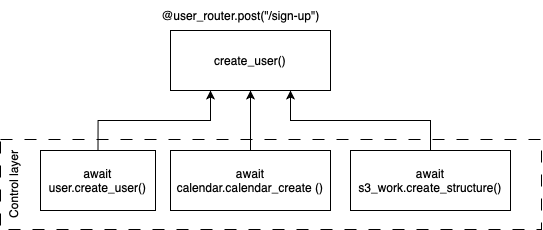

The diagram above was exported from draw.io. Its source (the exported page's mxGraphModel, read from the mxfile embedded in the PNG):
<mxGraphModel dx="1363" dy="924" grid="1" gridSize="10" guides="1" tooltips="1" connect="1" arrows="1" fold="1" page="1" pageScale="1" pageWidth="850" pageHeight="1100" math="0" shadow="0">
  <root>
    <mxCell id="0" />
    <mxCell id="1" parent="0" />
    <mxCell id="2" value="Control layer" style="rounded=0;whiteSpace=wrap;html=1;horizontal=0;align=center;verticalAlign=top;dashed=1;dashPattern=12 12;" vertex="1" parent="1">
      <mxGeometry x="170" y="169" width="541" height="90" as="geometry" />
    </mxCell>
    <mxCell id="3" value="create_user()" style="rounded=0;whiteSpace=wrap;html=1;" vertex="1" parent="1">
      <mxGeometry x="340" y="60" width="160" height="60" as="geometry" />
    </mxCell>
    <mxCell id="4" value="@user_router.post(&quot;/sign-up&quot;)" style="text;html=1;align=center;verticalAlign=middle;resizable=0;points=[];autosize=1;strokeColor=none;fillColor=none;" vertex="1" parent="1">
      <mxGeometry x="320" y="30" width="180" height="30" as="geometry" />
    </mxCell>
    <mxCell id="5" style="edgeStyle=orthogonalEdgeStyle;rounded=0;orthogonalLoop=1;jettySize=auto;html=1;exitX=0.5;exitY=0;exitDx=0;exitDy=0;entryX=0.25;entryY=1;entryDx=0;entryDy=0;" edge="1" source="6" target="3" parent="1">
      <mxGeometry relative="1" as="geometry" />
    </mxCell>
    <mxCell id="6" value="await user.create_user()" style="rounded=0;whiteSpace=wrap;html=1;" vertex="1" parent="1">
      <mxGeometry x="210" y="180" width="115" height="60" as="geometry" />
    </mxCell>
    <mxCell id="7" style="edgeStyle=orthogonalEdgeStyle;rounded=0;orthogonalLoop=1;jettySize=auto;html=1;exitX=0.5;exitY=0;exitDx=0;exitDy=0;entryX=0.5;entryY=1;entryDx=0;entryDy=0;" edge="1" source="8" target="3" parent="1">
      <mxGeometry relative="1" as="geometry" />
    </mxCell>
    <mxCell id="8" value="await calendar.calendar_create ()" style="rounded=0;whiteSpace=wrap;html=1;" vertex="1" parent="1">
      <mxGeometry x="340" y="180" width="160" height="60" as="geometry" />
    </mxCell>
    <mxCell id="9" style="edgeStyle=orthogonalEdgeStyle;rounded=0;orthogonalLoop=1;jettySize=auto;html=1;exitX=0.5;exitY=0;exitDx=0;exitDy=0;entryX=0.75;entryY=1;entryDx=0;entryDy=0;" edge="1" source="10" target="3" parent="1">
      <mxGeometry relative="1" as="geometry" />
    </mxCell>
    <mxCell id="10" value="await s3_work.create_structure()" style="rounded=0;whiteSpace=wrap;html=1;" vertex="1" parent="1">
      <mxGeometry x="520" y="180" width="160" height="60" as="geometry" />
    </mxCell>
  </root>
</mxGraphModel>